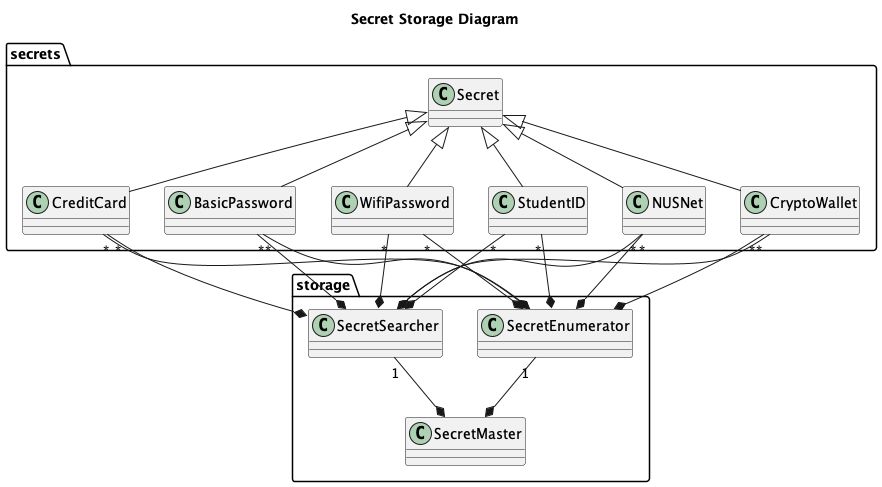

The diagram above was rendered by PlantUML. Its source (embedded in the PNG):
@startuml
'https://plantuml.com/class-diagram
!include Style.puml
title Secret Storage Diagram

package secrets {
    class Secret {
    }
    class BasicPassword {
    }
    class CreditCard {
    }
    class CryptoWallet {
    }
    class NUSNet {
    }
    class StudentID {
    }
    class WifiPassword {
    }
    Secret <|-- BasicPassword
    Secret <|-- CreditCard
    Secret <|-- CryptoWallet
    Secret <|-- NUSNet
    Secret <|-- StudentID
    Secret <|-- WifiPassword
}
package storage {
    class SecretMaster {
    }
    class SecretEnumerator {
    }
    class SecretSearcher {
    }
    SecretMaster *-up- "1" SecretSearcher
    SecretMaster *-up- "1" SecretEnumerator
    SecretEnumerator *-up- "*" BasicPassword
    SecretEnumerator *-up- "*" CreditCard
    SecretEnumerator *-up- "*" CryptoWallet
    SecretEnumerator *-up- "*" NUSNet
    SecretEnumerator *-up- "*" StudentID
    SecretEnumerator *-up- "*" WifiPassword
    SecretSearcher *-up- "*" BasicPassword
    SecretSearcher *-up- "*" CreditCard
    SecretSearcher *-up- "*" CryptoWallet
    SecretSearcher *-up- "*" NUSNet
    SecretSearcher *-up- "*" StudentID
    SecretSearcher *-up- "*" WifiPassword
}
@enduml